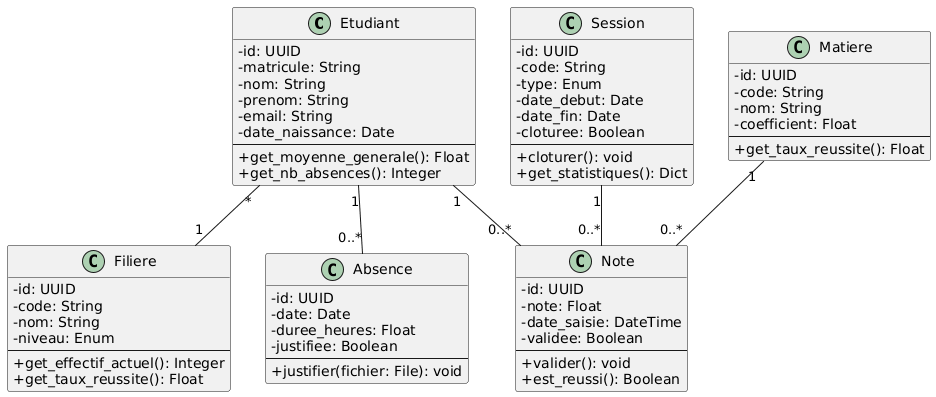

The diagram above was rendered by PlantUML. Its source (embedded in the PNG):
@startuml
skinparam classAttributeIconSize 0

class Etudiant {
  - id: UUID
  - matricule: String
  - nom: String
  - prenom: String
  - email: String
  - date_naissance: Date
  --
  + get_moyenne_generale(): Float
  + get_nb_absences(): Integer
}

class Filiere {
  - id: UUID
  - code: String
  - nom: String
  - niveau: Enum
  --
  + get_effectif_actuel(): Integer
  + get_taux_reussite(): Float
}

class Session {
  - id: UUID
  - code: String
  - type: Enum
  - date_debut: Date
  - date_fin: Date
  - cloturee: Boolean
  --
  + cloturer(): void
  + get_statistiques(): Dict
}

class Matiere {
  - id: UUID
  - code: String
  - nom: String
  - coefficient: Float
  --
  + get_taux_reussite(): Float
}

class Note {
  - id: UUID
  - note: Float
  - date_saisie: DateTime
  - validee: Boolean
  --
  + valider(): void
  + est_reussi(): Boolean
}

class Absence {
  - id: UUID
  - date: Date
  - duree_heures: Float
  - justifiee: Boolean
  --
  + justifier(fichier: File): void
}

Etudiant "*" -- "1" Filiere
Etudiant "1" -- "0..*" Note
Etudiant "1" -- "0..*" Absence
Session "1" -- "0..*" Note
Matiere "1" -- "0..*" Note
@enduml